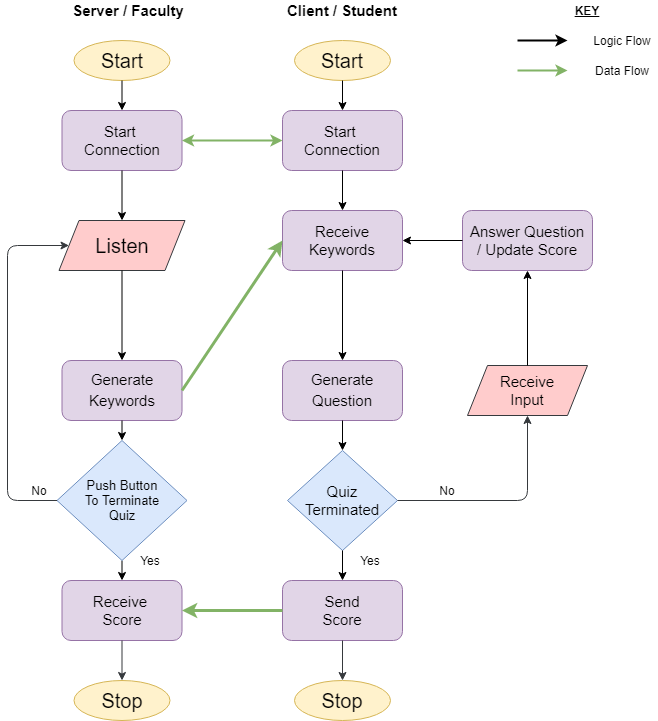

The diagram above was exported from draw.io. Its source (the exported page's mxGraphModel, read from the mxfile embedded in the PNG):
<mxGraphModel dx="1038" dy="548" grid="1" gridSize="10" guides="1" tooltips="1" connect="1" arrows="1" fold="1" page="1" pageScale="1" pageWidth="827" pageHeight="1169" math="0" shadow="0">
  <root>
    <mxCell id="0" />
    <mxCell id="1" parent="0" />
    <mxCell id="27OLDzUNx1_eN3016sU_-2" value="&lt;font style=&quot;font-size: 20px&quot;&gt;Start&lt;/font&gt;" style="ellipse;whiteSpace=wrap;html=1;fillColor=#fff2cc;strokeColor=#d6b656;" vertex="1" parent="1">
      <mxGeometry x="106.5" y="100" width="96" height="40" as="geometry" />
    </mxCell>
    <mxCell id="27OLDzUNx1_eN3016sU_-3" value="&lt;font style=&quot;font-size: 20px&quot;&gt;Listen&lt;/font&gt;" style="shape=parallelogram;perimeter=parallelogramPerimeter;whiteSpace=wrap;html=1;fixedSize=1;fillColor=#ffcccc;strokeColor=#36393d;" vertex="1" parent="1">
      <mxGeometry x="91.5" y="280" width="126" height="50" as="geometry" />
    </mxCell>
    <mxCell id="27OLDzUNx1_eN3016sU_-6" value="" style="endArrow=classic;html=1;exitX=0.5;exitY=1;exitDx=0;exitDy=0;entryX=0.5;entryY=0;entryDx=0;entryDy=0;" edge="1" parent="1" source="27OLDzUNx1_eN3016sU_-3">
      <mxGeometry width="50" height="50" relative="1" as="geometry">
        <mxPoint x="130.5" y="440" as="sourcePoint" />
        <mxPoint x="154.5" y="420" as="targetPoint" />
      </mxGeometry>
    </mxCell>
    <mxCell id="27OLDzUNx1_eN3016sU_-8" value="&lt;font style=&quot;font-size: 15px&quot;&gt;&lt;b&gt;Server / Faculty&lt;/b&gt;&lt;/font&gt;" style="text;html=1;strokeColor=none;fillColor=none;align=center;verticalAlign=middle;whiteSpace=wrap;rounded=0;" vertex="1" parent="1">
      <mxGeometry x="95.5" y="60" width="130" height="20" as="geometry" />
    </mxCell>
    <mxCell id="27OLDzUNx1_eN3016sU_-9" value="&lt;font style=&quot;font-size: 15px&quot;&gt;&lt;b&gt;Client / Student&lt;/b&gt;&lt;/font&gt;" style="text;html=1;strokeColor=none;fillColor=none;align=center;verticalAlign=middle;whiteSpace=wrap;rounded=0;" vertex="1" parent="1">
      <mxGeometry x="310" y="60" width="130" height="20" as="geometry" />
    </mxCell>
    <mxCell id="27OLDzUNx1_eN3016sU_-10" value="&lt;span style=&quot;font-size: 15px&quot;&gt;Generate&lt;/span&gt;&lt;br style=&quot;font-size: 15px&quot;&gt;&lt;span style=&quot;font-size: 15px&quot;&gt;Keywords&lt;/span&gt;" style="rounded=1;whiteSpace=wrap;html=1;fillColor=#e1d5e7;strokeColor=#9673a6;" vertex="1" parent="1">
      <mxGeometry x="94.5" y="420" width="120" height="60" as="geometry" />
    </mxCell>
    <mxCell id="27OLDzUNx1_eN3016sU_-12" value="&lt;font style=&quot;font-size: 20px&quot;&gt;Start&lt;/font&gt;" style="ellipse;whiteSpace=wrap;html=1;fillColor=#fff2cc;strokeColor=#d6b656;" vertex="1" parent="1">
      <mxGeometry x="327" y="100" width="96" height="40" as="geometry" />
    </mxCell>
    <mxCell id="27OLDzUNx1_eN3016sU_-13" value="&lt;font style=&quot;font-size: 15px&quot;&gt;Start &lt;br&gt;Connection&lt;/font&gt;" style="rounded=1;whiteSpace=wrap;html=1;fillColor=#e1d5e7;strokeColor=#9673a6;" vertex="1" parent="1">
      <mxGeometry x="94.5" y="170" width="120" height="60" as="geometry" />
    </mxCell>
    <mxCell id="27OLDzUNx1_eN3016sU_-14" value="&lt;font style=&quot;font-size: 15px&quot;&gt;Start &lt;br&gt;Connection&lt;/font&gt;" style="rounded=1;whiteSpace=wrap;html=1;fillColor=#e1d5e7;strokeColor=#9673a6;" vertex="1" parent="1">
      <mxGeometry x="315" y="170" width="120" height="60" as="geometry" />
    </mxCell>
    <mxCell id="27OLDzUNx1_eN3016sU_-15" value="" style="endArrow=classic;startArrow=classic;html=1;exitX=1;exitY=0.5;exitDx=0;exitDy=0;entryX=0;entryY=0.5;entryDx=0;entryDy=0;strokeWidth=2;fillColor=#d5e8d4;strokeColor=#82b366;rounded=0;gradientColor=#97d077;" edge="1" parent="1" source="27OLDzUNx1_eN3016sU_-13" target="27OLDzUNx1_eN3016sU_-14">
      <mxGeometry width="50" height="50" relative="1" as="geometry">
        <mxPoint x="390" y="250" as="sourcePoint" />
        <mxPoint x="440" y="200" as="targetPoint" />
      </mxGeometry>
    </mxCell>
    <mxCell id="27OLDzUNx1_eN3016sU_-16" value="" style="endArrow=classic;html=1;exitX=0.5;exitY=1;exitDx=0;exitDy=0;entryX=0.5;entryY=0;entryDx=0;entryDy=0;" edge="1" parent="1" source="27OLDzUNx1_eN3016sU_-2" target="27OLDzUNx1_eN3016sU_-13">
      <mxGeometry width="50" height="50" relative="1" as="geometry">
        <mxPoint x="390" y="250" as="sourcePoint" />
        <mxPoint x="440" y="200" as="targetPoint" />
      </mxGeometry>
    </mxCell>
    <mxCell id="27OLDzUNx1_eN3016sU_-17" value="" style="endArrow=classic;html=1;exitX=0.5;exitY=1;exitDx=0;exitDy=0;entryX=0.5;entryY=0;entryDx=0;entryDy=0;" edge="1" parent="1" source="27OLDzUNx1_eN3016sU_-13" target="27OLDzUNx1_eN3016sU_-3">
      <mxGeometry width="50" height="50" relative="1" as="geometry">
        <mxPoint x="270" y="290" as="sourcePoint" />
        <mxPoint x="320" y="240" as="targetPoint" />
      </mxGeometry>
    </mxCell>
    <mxCell id="27OLDzUNx1_eN3016sU_-18" value="" style="endArrow=classic;html=1;exitX=0.5;exitY=1;exitDx=0;exitDy=0;entryX=0.5;entryY=0;entryDx=0;entryDy=0;" edge="1" parent="1" source="27OLDzUNx1_eN3016sU_-12" target="27OLDzUNx1_eN3016sU_-14">
      <mxGeometry width="50" height="50" relative="1" as="geometry">
        <mxPoint x="463" y="170" as="sourcePoint" />
        <mxPoint x="513" y="120" as="targetPoint" />
      </mxGeometry>
    </mxCell>
    <mxCell id="27OLDzUNx1_eN3016sU_-19" value="&lt;font style=&quot;font-size: 15px&quot;&gt;Receive&lt;br&gt;Keywords&lt;/font&gt;" style="rounded=1;whiteSpace=wrap;html=1;fillColor=#e1d5e7;strokeColor=#9673a6;" vertex="1" parent="1">
      <mxGeometry x="315" y="270" width="120" height="60" as="geometry" />
    </mxCell>
    <mxCell id="27OLDzUNx1_eN3016sU_-20" value="" style="endArrow=classic;html=1;exitX=1;exitY=0.5;exitDx=0;exitDy=0;entryX=0;entryY=0.5;entryDx=0;entryDy=0;fillColor=#d5e8d4;strokeColor=#82b366;rounded=0;strokeWidth=3;gradientColor=#97d077;" edge="1" parent="1" source="27OLDzUNx1_eN3016sU_-10" target="27OLDzUNx1_eN3016sU_-19">
      <mxGeometry width="50" height="50" relative="1" as="geometry">
        <mxPoint x="270" y="410" as="sourcePoint" />
        <mxPoint x="320" y="360" as="targetPoint" />
      </mxGeometry>
    </mxCell>
    <mxCell id="27OLDzUNx1_eN3016sU_-21" value="" style="endArrow=classic;html=1;exitX=0.5;exitY=1;exitDx=0;exitDy=0;entryX=0.5;entryY=0;entryDx=0;entryDy=0;" edge="1" parent="1" source="27OLDzUNx1_eN3016sU_-14" target="27OLDzUNx1_eN3016sU_-19">
      <mxGeometry width="50" height="50" relative="1" as="geometry">
        <mxPoint x="463" y="260" as="sourcePoint" />
        <mxPoint x="513" y="210" as="targetPoint" />
      </mxGeometry>
    </mxCell>
    <mxCell id="27OLDzUNx1_eN3016sU_-22" value="&lt;span style=&quot;font-size: 15px&quot;&gt;Generate&lt;/span&gt;&lt;br style=&quot;font-size: 15px&quot;&gt;&lt;span style=&quot;font-size: 15px&quot;&gt;Question&lt;/span&gt;" style="rounded=1;whiteSpace=wrap;html=1;fillColor=#e1d5e7;strokeColor=#9673a6;" vertex="1" parent="1">
      <mxGeometry x="315" y="420" width="120" height="60" as="geometry" />
    </mxCell>
    <mxCell id="27OLDzUNx1_eN3016sU_-23" value="" style="endArrow=classic;html=1;exitX=0.5;exitY=1;exitDx=0;exitDy=0;entryX=0.5;entryY=0;entryDx=0;entryDy=0;" edge="1" parent="1" source="27OLDzUNx1_eN3016sU_-19" target="27OLDzUNx1_eN3016sU_-22">
      <mxGeometry width="50" height="50" relative="1" as="geometry">
        <mxPoint x="361" y="380" as="sourcePoint" />
        <mxPoint x="411" y="330" as="targetPoint" />
      </mxGeometry>
    </mxCell>
    <mxCell id="27OLDzUNx1_eN3016sU_-24" value="&lt;font style=&quot;font-size: 15px&quot;&gt;Receive&lt;br&gt;Input&lt;/font&gt;" style="shape=parallelogram;perimeter=parallelogramPerimeter;whiteSpace=wrap;html=1;fixedSize=1;fillColor=#ffcccc;strokeColor=#36393d;" vertex="1" parent="1">
      <mxGeometry x="500" y="425" width="120" height="50" as="geometry" />
    </mxCell>
    <mxCell id="27OLDzUNx1_eN3016sU_-26" value="&lt;font style=&quot;font-size: 15px&quot;&gt;Answer Question&lt;br&gt;/ Update Score&lt;/font&gt;" style="rounded=1;whiteSpace=wrap;html=1;fillColor=#e1d5e7;strokeColor=#9673a6;" vertex="1" parent="1">
      <mxGeometry x="495" y="270" width="130" height="60" as="geometry" />
    </mxCell>
    <mxCell id="27OLDzUNx1_eN3016sU_-27" value="" style="endArrow=classic;html=1;exitX=0.5;exitY=0;exitDx=0;exitDy=0;entryX=0.5;entryY=1;entryDx=0;entryDy=0;" edge="1" parent="1" source="27OLDzUNx1_eN3016sU_-24" target="27OLDzUNx1_eN3016sU_-26">
      <mxGeometry width="50" height="50" relative="1" as="geometry">
        <mxPoint x="550" y="410" as="sourcePoint" />
        <mxPoint x="600" y="360" as="targetPoint" />
      </mxGeometry>
    </mxCell>
    <mxCell id="27OLDzUNx1_eN3016sU_-28" value="" style="endArrow=classic;html=1;exitX=0;exitY=0.5;exitDx=0;exitDy=0;entryX=1;entryY=0.5;entryDx=0;entryDy=0;" edge="1" parent="1" source="27OLDzUNx1_eN3016sU_-26" target="27OLDzUNx1_eN3016sU_-19">
      <mxGeometry width="50" height="50" relative="1" as="geometry">
        <mxPoint x="390" y="320" as="sourcePoint" />
        <mxPoint x="460" y="320" as="targetPoint" />
      </mxGeometry>
    </mxCell>
    <mxCell id="27OLDzUNx1_eN3016sU_-29" value="" style="endArrow=classic;html=1;strokeWidth=2;" edge="1" parent="1">
      <mxGeometry width="50" height="50" relative="1" as="geometry">
        <mxPoint x="550" y="100" as="sourcePoint" />
        <mxPoint x="600" y="100" as="targetPoint" />
      </mxGeometry>
    </mxCell>
    <mxCell id="27OLDzUNx1_eN3016sU_-30" value="Logic Flow" style="text;html=1;strokeColor=none;fillColor=none;align=center;verticalAlign=middle;whiteSpace=wrap;rounded=0;" vertex="1" parent="1">
      <mxGeometry x="620" y="90" width="70" height="20" as="geometry" />
    </mxCell>
    <mxCell id="27OLDzUNx1_eN3016sU_-31" value="" style="endArrow=classic;html=1;strokeWidth=2;fillColor=#d5e8d4;strokeColor=#82b366;gradientColor=#97d077;" edge="1" parent="1">
      <mxGeometry width="50" height="50" relative="1" as="geometry">
        <mxPoint x="550" y="130" as="sourcePoint" />
        <mxPoint x="600" y="130" as="targetPoint" />
      </mxGeometry>
    </mxCell>
    <mxCell id="27OLDzUNx1_eN3016sU_-32" value="Data Flow" style="text;html=1;strokeColor=none;fillColor=none;align=center;verticalAlign=middle;whiteSpace=wrap;rounded=0;" vertex="1" parent="1">
      <mxGeometry x="620" y="120" width="70" height="20" as="geometry" />
    </mxCell>
    <mxCell id="27OLDzUNx1_eN3016sU_-34" value="&lt;b&gt;&lt;u&gt;KEY&lt;/u&gt;&lt;/b&gt;" style="text;html=1;strokeColor=none;fillColor=none;align=center;verticalAlign=middle;whiteSpace=wrap;rounded=0;" vertex="1" parent="1">
      <mxGeometry x="580" y="60" width="80" height="20" as="geometry" />
    </mxCell>
    <mxCell id="27OLDzUNx1_eN3016sU_-36" value="" style="endArrow=classic;html=1;strokeWidth=1;exitX=0.5;exitY=1;exitDx=0;exitDy=0;entryX=0.5;entryY=0;entryDx=0;entryDy=0;" edge="1" parent="1" source="27OLDzUNx1_eN3016sU_-10" target="27OLDzUNx1_eN3016sU_-52">
      <mxGeometry width="50" height="50" relative="1" as="geometry">
        <mxPoint x="390" y="400" as="sourcePoint" />
        <mxPoint x="154.5" y="525" as="targetPoint" />
      </mxGeometry>
    </mxCell>
    <mxCell id="27OLDzUNx1_eN3016sU_-37" value="&lt;font style=&quot;font-size: 15px&quot;&gt;Receive &lt;br&gt;Score&lt;/font&gt;" style="rounded=1;whiteSpace=wrap;html=1;fillColor=#e1d5e7;strokeColor=#9673a6;" vertex="1" parent="1">
      <mxGeometry x="94.5" y="640" width="120" height="60" as="geometry" />
    </mxCell>
    <mxCell id="27OLDzUNx1_eN3016sU_-38" value="" style="endArrow=classic;html=1;strokeWidth=1;exitX=0.5;exitY=1;exitDx=0;exitDy=0;entryX=0.5;entryY=0;entryDx=0;entryDy=0;" edge="1" parent="1" source="27OLDzUNx1_eN3016sU_-52" target="27OLDzUNx1_eN3016sU_-37">
      <mxGeometry width="50" height="50" relative="1" as="geometry">
        <mxPoint x="154.5" y="585" as="sourcePoint" />
        <mxPoint x="440" y="540" as="targetPoint" />
      </mxGeometry>
    </mxCell>
    <mxCell id="27OLDzUNx1_eN3016sU_-39" value="&lt;font style=&quot;font-size: 15px&quot;&gt;Send&lt;br&gt;Score&lt;/font&gt;" style="rounded=1;whiteSpace=wrap;html=1;fillColor=#e1d5e7;strokeColor=#9673a6;" vertex="1" parent="1">
      <mxGeometry x="315" y="640" width="120" height="60" as="geometry" />
    </mxCell>
    <mxCell id="27OLDzUNx1_eN3016sU_-40" value="" style="endArrow=classic;html=1;strokeWidth=3;exitX=0;exitY=0.5;exitDx=0;exitDy=0;entryX=1;entryY=0.5;entryDx=0;entryDy=0;fillColor=#d5e8d4;strokeColor=#82b366;gradientColor=#97d077;" edge="1" parent="1" source="27OLDzUNx1_eN3016sU_-39" target="27OLDzUNx1_eN3016sU_-37">
      <mxGeometry width="50" height="50" relative="1" as="geometry">
        <mxPoint x="350" y="700" as="sourcePoint" />
        <mxPoint x="400" y="650" as="targetPoint" />
      </mxGeometry>
    </mxCell>
    <mxCell id="27OLDzUNx1_eN3016sU_-42" value="&lt;font style=&quot;font-size: 20px&quot;&gt;Stop&lt;/font&gt;" style="ellipse;whiteSpace=wrap;html=1;fillColor=#fff2cc;strokeColor=#d6b656;" vertex="1" parent="1">
      <mxGeometry x="106.5" y="740" width="96" height="40" as="geometry" />
    </mxCell>
    <mxCell id="27OLDzUNx1_eN3016sU_-43" value="&lt;font style=&quot;font-size: 20px&quot;&gt;Stop&lt;/font&gt;" style="ellipse;whiteSpace=wrap;html=1;fillColor=#fff2cc;strokeColor=#d6b656;" vertex="1" parent="1">
      <mxGeometry x="327" y="740" width="96" height="40" as="geometry" />
    </mxCell>
    <mxCell id="27OLDzUNx1_eN3016sU_-44" value="" style="endArrow=classic;html=1;strokeColor=#36393D;strokeWidth=1;exitX=0.5;exitY=1;exitDx=0;exitDy=0;entryX=0.5;entryY=0;entryDx=0;entryDy=0;" edge="1" parent="1" source="27OLDzUNx1_eN3016sU_-37" target="27OLDzUNx1_eN3016sU_-42">
      <mxGeometry width="50" height="50" relative="1" as="geometry">
        <mxPoint x="390" y="810" as="sourcePoint" />
        <mxPoint x="440" y="760" as="targetPoint" />
      </mxGeometry>
    </mxCell>
    <mxCell id="27OLDzUNx1_eN3016sU_-45" value="" style="endArrow=classic;html=1;strokeColor=#36393D;strokeWidth=1;exitX=0.5;exitY=1;exitDx=0;exitDy=0;entryX=0.5;entryY=0;entryDx=0;entryDy=0;" edge="1" parent="1" source="27OLDzUNx1_eN3016sU_-39" target="27OLDzUNx1_eN3016sU_-43">
      <mxGeometry width="50" height="50" relative="1" as="geometry">
        <mxPoint x="390" y="890" as="sourcePoint" />
        <mxPoint x="440" y="840" as="targetPoint" />
      </mxGeometry>
    </mxCell>
    <mxCell id="27OLDzUNx1_eN3016sU_-46" value="&lt;font style=&quot;font-size: 15px&quot;&gt;Quiz&lt;br&gt;Terminated&lt;/font&gt;" style="rhombus;whiteSpace=wrap;html=1;fillColor=#dae8fc;strokeColor=#6c8ebf;" vertex="1" parent="1">
      <mxGeometry x="320" y="510" width="110" height="100" as="geometry" />
    </mxCell>
    <mxCell id="27OLDzUNx1_eN3016sU_-47" value="" style="endArrow=classic;html=1;exitX=0.5;exitY=1;exitDx=0;exitDy=0;entryX=0.5;entryY=0;entryDx=0;entryDy=0;" edge="1" parent="1" source="27OLDzUNx1_eN3016sU_-46" target="27OLDzUNx1_eN3016sU_-39">
      <mxGeometry width="50" height="50" relative="1" as="geometry">
        <mxPoint x="380" y="640" as="sourcePoint" />
        <mxPoint x="390" y="670" as="targetPoint" />
      </mxGeometry>
    </mxCell>
    <mxCell id="27OLDzUNx1_eN3016sU_-48" value="" style="endArrow=classic;html=1;exitX=0.5;exitY=1;exitDx=0;exitDy=0;entryX=0.5;entryY=0;entryDx=0;entryDy=0;" edge="1" parent="1" source="27OLDzUNx1_eN3016sU_-22" target="27OLDzUNx1_eN3016sU_-46">
      <mxGeometry width="50" height="50" relative="1" as="geometry">
        <mxPoint x="580" y="620" as="sourcePoint" />
        <mxPoint x="580" y="710" as="targetPoint" />
      </mxGeometry>
    </mxCell>
    <mxCell id="27OLDzUNx1_eN3016sU_-49" value="" style="endArrow=classic;html=1;strokeColor=#36393D;strokeWidth=1;exitX=1;exitY=0.5;exitDx=0;exitDy=0;entryX=0.5;entryY=1;entryDx=0;entryDy=0;" edge="1" parent="1" source="27OLDzUNx1_eN3016sU_-46" target="27OLDzUNx1_eN3016sU_-24">
      <mxGeometry width="50" height="50" relative="1" as="geometry">
        <mxPoint x="390" y="460" as="sourcePoint" />
        <mxPoint x="440" y="410" as="targetPoint" />
        <Array as="points">
          <mxPoint x="560" y="560" />
        </Array>
      </mxGeometry>
    </mxCell>
    <mxCell id="27OLDzUNx1_eN3016sU_-50" value="No" style="text;html=1;strokeColor=none;fillColor=none;align=center;verticalAlign=middle;whiteSpace=wrap;rounded=0;" vertex="1" parent="1">
      <mxGeometry x="460" y="540" width="40" height="20" as="geometry" />
    </mxCell>
    <mxCell id="27OLDzUNx1_eN3016sU_-51" value="Yes" style="text;html=1;strokeColor=none;fillColor=none;align=center;verticalAlign=middle;whiteSpace=wrap;rounded=0;" vertex="1" parent="1">
      <mxGeometry x="383" y="610" width="40" height="20" as="geometry" />
    </mxCell>
    <mxCell id="27OLDzUNx1_eN3016sU_-52" value="&lt;font style=&quot;font-size: 13px&quot;&gt;Push Button&lt;br&gt;To Terminate&lt;br&gt;Quiz&lt;/font&gt;" style="rhombus;whiteSpace=wrap;html=1;fillColor=#dae8fc;strokeColor=#6c8ebf;" vertex="1" parent="1">
      <mxGeometry x="89.5" y="500" width="130" height="120" as="geometry" />
    </mxCell>
    <mxCell id="27OLDzUNx1_eN3016sU_-53" value="" style="endArrow=classic;html=1;strokeColor=#36393D;strokeWidth=1;exitX=0;exitY=0.5;exitDx=0;exitDy=0;entryX=0;entryY=0.5;entryDx=0;entryDy=0;" edge="1" parent="1" source="27OLDzUNx1_eN3016sU_-52" target="27OLDzUNx1_eN3016sU_-3">
      <mxGeometry width="50" height="50" relative="1" as="geometry">
        <mxPoint x="390" y="470" as="sourcePoint" />
        <mxPoint x="30" y="510" as="targetPoint" />
        <Array as="points">
          <mxPoint x="40" y="560" />
          <mxPoint x="40" y="305" />
        </Array>
      </mxGeometry>
    </mxCell>
    <mxCell id="27OLDzUNx1_eN3016sU_-54" value="No" style="text;html=1;strokeColor=none;fillColor=none;align=center;verticalAlign=middle;whiteSpace=wrap;rounded=0;" vertex="1" parent="1">
      <mxGeometry x="51.5" y="540" width="40" height="20" as="geometry" />
    </mxCell>
    <mxCell id="27OLDzUNx1_eN3016sU_-55" value="Yes" style="text;html=1;strokeColor=none;fillColor=none;align=center;verticalAlign=middle;whiteSpace=wrap;rounded=0;" vertex="1" parent="1">
      <mxGeometry x="162.5" y="610" width="40" height="20" as="geometry" />
    </mxCell>
  </root>
</mxGraphModel>